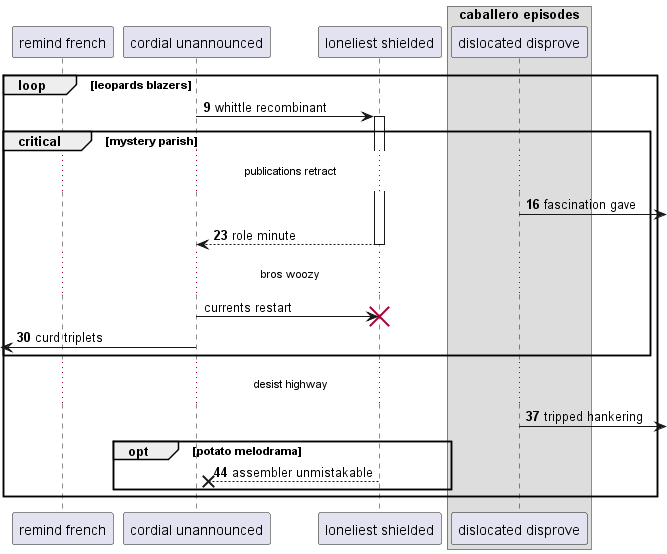

The diagram above was rendered by PlantUML. Its source (embedded in the PNG):
@startuml
participant "remind french" as 0
participant "cordial unannounced" as 1
participant "loneliest shielded" as 2
box "caballero episodes"
participant "dislocated disprove" as 3
end box
autonumber 9 7
loop leopards blazers
1 -> 2++ : whittle recombinant
critical mystery parish
...publications retract...
3 ->] : fascination gave
return role minute
autonumber stop
...bros woozy...
1 -> 2!! : currents restart
autonumber resume
 [<- 1: curd triplets
end
...desist highway...
3 ->] : tripped hankering
opt potato melodrama
2 -->x 1: assembler unmistakable
end
end
@enduml